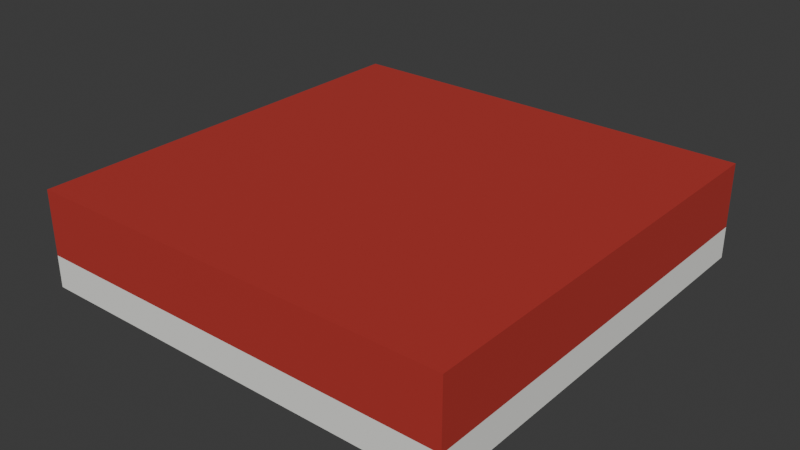 # Source: canopy.blend  (saved by Blender 5.2.44; exported with 4.5.12 LTS)
import bpy
from mathutils import Matrix  # noqa: F401  (used for matrix-valued properties, if any)

bpy.ops.wm.read_factory_settings(use_empty=True)
scene = bpy.context.scene
scene.name = 'Scene'

# ---- collections
col_collection = bpy.data.collections.new('Collection'); scene.collection.children.link(col_collection)

# ---- materials (node trees are filled in below, after node groups)
mat_canopy = bpy.data.materials.new('canopy')
mat_canopy.diffuse_color = (0.8632, 0.8632, 0.8228, 1.0)
mat_petrol = bpy.data.materials.new('petrol')
mat_petrol.diffuse_color = (0.4508, 0.02956, 0.02315, 1.0)

# ---- material node trees
mat_canopy.use_nodes = True; mat_canopy.node_tree.nodes.clear()
_N = mat_canopy.node_tree.nodes; _L = mat_canopy.node_tree.links
n0 = _N.new('ShaderNodeBsdfPrincipled'); n0.name = 'Principled BSDF'; n0.location = (-200, 100)
n0.inputs[0].default_value = (0.8632, 0.8632, 0.8228, 1.0)
n0.inputs[2].default_value = 0.85
n0.inputs[10].default_value = 0.005
n1 = _N.new('ShaderNodeOutputMaterial'); n1.name = 'Material Output'; n1.location = (200, 100)
_L.new(n0.outputs[0], n1.inputs[0])
n1.is_active_output = True
mat_petrol.use_nodes = True; mat_petrol.node_tree.nodes.clear()
_N = mat_petrol.node_tree.nodes; _L = mat_petrol.node_tree.links
n0 = _N.new('ShaderNodeBsdfPrincipled'); n0.name = 'Principled BSDF'; n0.location = (-200, 100)
n0.inputs[0].default_value = (0.4508, 0.02956, 0.02315, 1.0)
n0.inputs[2].default_value = 0.85
n0.inputs[10].default_value = 0.005
n1 = _N.new('ShaderNodeOutputMaterial'); n1.name = 'Material Output'; n1.location = (200, 100)
_L.new(n0.outputs[0], n1.inputs[0])
n1.is_active_output = True

# ---- world
world_world = bpy.data.worlds.new('World'); scene.world = world_world
world_world.use_nodes = True; world_world.node_tree.nodes.clear()
_N = world_world.node_tree.nodes; _L = world_world.node_tree.links
n0 = _N.new('ShaderNodeOutputWorld'); n0.name = 'World Output'; n0.location = (200, 100)
n1 = _N.new('ShaderNodeBackground'); n1.name = 'Background'; n1.location = (-200, 100)
n1.inputs[0].default_value = (0.05088, 0.05088, 0.05088, 1.0)
_L.new(n1.outputs[0], n0.inputs[0])
n0.is_active_output = True
world_world.color = (0.05088, 0.05088, 0.05088)
world_world.sun_shadow_jitter_overblur = 0.0

# ---- meshes
me_soffit = bpy.data.meshes.new('soffit')
me_soffit.from_pydata([(-2.0, -2.0, 4.8), (2.0, -2.0, 4.8), (2.0, 2.0, 4.8), (-2.0, 2.0, 4.8), (-2.0, -2.0, 5.1), (2.0, -2.0, 5.1), (2.0, 2.0, 5.1), (-2.0, 2.0, 5.1), (-2.0, -2.0, 5.1), (2.0, -2.0, 5.1), (2.0, 2.0, 5.1), (-2.0, 2.0, 5.1), (-2.0, -2.0, 5.7), (2.0, -2.0, 5.7), (2.0, 2.0, 5.7), (-2.0, 2.0, 5.7)], [], [(0, 3, 2, 1), (4, 5, 6, 7), (0, 1, 5, 4), (1, 2, 6, 5), (2, 3, 7, 6), (3, 0, 4, 7), (8, 11, 10, 9), (12, 13, 14, 15), (8, 9, 13, 12), (9, 10, 14, 13), (10, 11, 15, 14), (11, 8, 12, 15)])
me_soffit.polygons.foreach_set('material_index', [0, 0, 0, 0, 0, 0, 1, 1, 1, 1, 1, 1])
me_soffit.materials.append(mat_canopy)
me_soffit.materials.append(mat_petrol)
me_soffit.update()

# ---- objects
ob_canopy = bpy.data.objects.new('canopy', me_soffit)

# ---- transforms, parenting, visibility, modifiers, constraints
ob_canopy.location = (0.0, 0.0, 0.0)

# ---- collection membership
col_collection.objects.link(ob_canopy)

# ---- scene / render settings (as saved in the file)
scene.frame_start = 1; scene.frame_end = 250; scene.frame_set(1)
scene.render.engine = 'BLENDER_EEVEE_NEXT'
scene.render.bake_bias = 0.0
scene.render.bake_samples = 0
scene.render.compositor_device = 'GPU'
scene.eevee.use_volume_custom_range = False
scene.eevee.fast_gi_thickness_near = 0.1
scene.eevee.fast_gi_thickness_far = 0.0
scene.eevee.ray_tracing_options.screen_trace_thickness = 0.1
bpy.context.view_layer.update()

# ---- added for rendering (the .blend has no active camera and no usable light): camera, sun
cam_auto = bpy.data.cameras.new('AutoCamera')
cam_auto.lens = 50.0
cam_auto.sensor_width = 36.0
cam_auto.clip_end = 1000.0
ob_auto_camera = bpy.data.objects.new('AutoCamera', cam_auto)
scene.collection.objects.link(ob_auto_camera)
ob_auto_camera.location = (5.29969, -6.35963, 9.48975)
ob_auto_camera.rotation_euler = (1.09748, -7.21219e-08, 0.694738)
scene.camera = ob_auto_camera
light_auto_sun = bpy.data.lights.new('AutoSun', 'SUN')
light_auto_sun.energy = 3.0
light_auto_sun.angle = 0.0523599
ob_auto_sun = bpy.data.objects.new('AutoSun', light_auto_sun)
scene.collection.objects.link(ob_auto_sun)
ob_auto_sun.rotation_euler = (0.872665, 0.174533, 0.523599)
bpy.context.view_layer.update()
